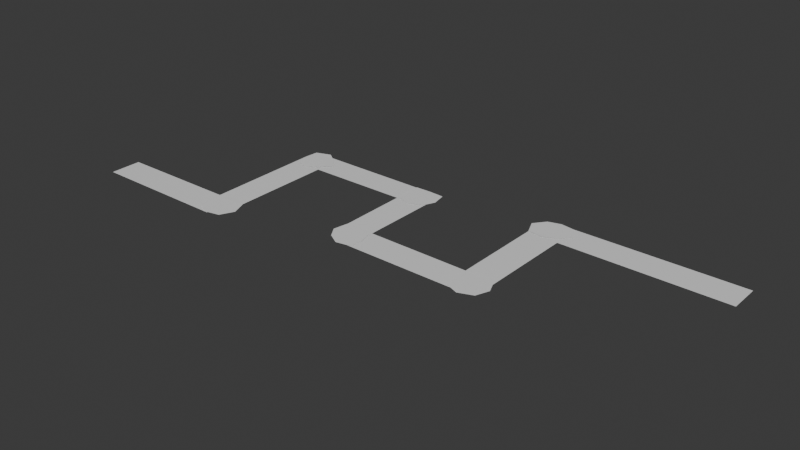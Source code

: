 # Source: GreenwatchRoad_Surface.blend  (saved by Blender 5.1.30; exported with 4.5.12 LTS)
import bpy
from mathutils import Matrix  # noqa: F401  (used for matrix-valued properties, if any)

bpy.ops.wm.read_factory_settings(use_empty=True)
scene = bpy.context.scene
scene.name = 'Scene'

# ---- collections
col_collection = bpy.data.collections.new('Collection'); scene.collection.children.link(col_collection)

# ---- materials (node trees are filled in below, after node groups)
mat_dc_earth = bpy.data.materials.new('DC_Earth')
mat_dc_earth.diffuse_color = (0.439, 0.329, 0.239, 1.0)
mat_dc_earth.roughness = 0.82

# ---- material node trees
mat_dc_earth.use_nodes = True; mat_dc_earth.node_tree.nodes.clear()
_N = mat_dc_earth.node_tree.nodes; _L = mat_dc_earth.node_tree.links
n0 = _N.new('ShaderNodeBsdfPrincipled'); n0.name = 'Principled BSDF'; n0.location = (-200, 100)
n1 = _N.new('ShaderNodeOutputMaterial'); n1.name = 'Material Output'; n1.location = (200, 100)
_L.new(n0.outputs[0], n1.inputs[0])
n1.is_active_output = True

# ---- world
world_world = bpy.data.worlds.new('World'); scene.world = world_world
world_world.use_nodes = True; world_world.node_tree.nodes.clear()
_N = world_world.node_tree.nodes; _L = world_world.node_tree.links
n0 = _N.new('ShaderNodeOutputWorld'); n0.name = 'World Output'; n0.location = (200, 100)
n1 = _N.new('ShaderNodeBackground'); n1.name = 'Background'; n1.location = (-200, 100)
n1.inputs[0].default_value = (0.05088, 0.05088, 0.05088, 1.0)
_L.new(n1.outputs[0], n0.inputs[0])
n0.is_active_output = True
world_world.color = (0.05088, 0.05088, 0.05088)
world_world.sun_shadow_jitter_overblur = 0.0

# ---- meshes
me_roadsurface_0_mesh = bpy.data.meshes.new('RoadSurface_0_Mesh')
me_roadsurface_0_mesh.from_pydata([(-2.2, 2.68, 0.092), (4.1, 2.714, 0.092), (4.1, 1.238, 0.092), (-2.2, 1.26, 0.092)], [], [(0, 1, 2, 3)])
me_roadsurface_0_mesh.materials.append(mat_dc_earth)
me_roadsurface_0_mesh.update()
me_roadsurface_1_mesh = bpy.data.meshes.new('RoadSurface_1_Mesh')
me_roadsurface_1_mesh.from_pydata([(3.27, 1.9, 0.094), (3.234, 8.1, 0.094), (4.663, 8.1, 0.094), (4.68, 1.9, 0.094)], [], [(0, 1, 2, 3)])
me_roadsurface_1_mesh.materials.append(mat_dc_earth)
me_roadsurface_1_mesh.update()
me_roadsurface_2_mesh = bpy.data.meshes.new('RoadSurface_2_Mesh')
me_roadsurface_2_mesh.from_pydata([(3.9, 8.667, 0.092), (10.1, 8.673, 0.092), (10.1, 7.359, 0.092), (3.9, 7.32, 0.092)], [], [(0, 1, 2, 3)])
me_roadsurface_2_mesh.materials.append(mat_dc_earth)
me_roadsurface_2_mesh.update()
me_roadsurface_3_mesh = bpy.data.meshes.new('RoadSurface_3_Mesh')
me_roadsurface_3_mesh.from_pydata([(10.63, 8.1, 0.094), (10.6, 3.4, 0.094), (9.286, 3.4, 0.094), (9.26, 8.1, 0.094)], [], [(0, 1, 2, 3)])
me_roadsurface_3_mesh.materials.append(mat_dc_earth)
me_roadsurface_3_mesh.update()
me_roadsurface_4_mesh = bpy.data.meshes.new('RoadSurface_4_Mesh')
me_roadsurface_4_mesh.from_pydata([(9.9, 4.205, 0.092), (16.1, 4.166, 0.092), (16.1, 2.809, 0.092), (9.9, 2.821, 0.092)], [], [(0, 1, 2, 3)])
me_roadsurface_4_mesh.materials.append(mat_dc_earth)
me_roadsurface_4_mesh.update()
me_roadsurface_5_mesh = bpy.data.meshes.new('RoadSurface_5_Mesh')
me_roadsurface_5_mesh.from_pydata([(15.28, 3.4, 0.094), (15.29, 9.1, 0.094), (16.72, 9.1, 0.094), (16.68, 3.4, 0.094)], [], [(0, 1, 2, 3)])
me_roadsurface_5_mesh.materials.append(mat_dc_earth)
me_roadsurface_5_mesh.update()
me_roadsurface_6_mesh = bpy.data.meshes.new('RoadSurface_6_Mesh')
me_roadsurface_6_mesh.from_pydata([(15.9, 9.645, 0.092), (24.2, 9.671, 0.092), (24.2, 8.23, 0.092), (15.9, 8.26, 0.092)], [], [(0, 1, 2, 3)])
me_roadsurface_6_mesh.materials.append(mat_dc_earth)
me_roadsurface_6_mesh.update()
me_roadcornerblend_1_mesh = bpy.data.meshes.new('RoadCornerBlend_1_Mesh')
me_roadcornerblend_1_mesh.from_pydata([(0.9857, 0.0, 0.004434), (0.721, 0.6718, 0.005694), (5.871e-17, 0.8935, 0.001642), (-0.5972, 0.5565, 0.005789), (-0.7543, 8.608e-17, 0.004212), (-0.5299, -0.4937, 0.003984), (-1.53e-16, -0.7763, 0.005865), (0.6708, -0.625, 0.00192)], [], [(0, 1, 2, 3, 4, 5, 6, 7)])
me_roadcornerblend_1_mesh.materials.append(mat_dc_earth)
me_roadcornerblend_1_mesh.update()
me_roadcornerblend_2_mesh = bpy.data.meshes.new('RoadCornerBlend_2_Mesh')
me_roadcornerblend_2_mesh.from_pydata([(0.9922, 0.0, 0.005694), (0.5264, 0.4905, 0.001642), (5.703e-17, 0.8679, 0.005789), (-0.6742, 0.6282, 0.004212), (-0.7399, 8.443e-17, 0.003984), (-0.69, -0.6429, 0.005865), (-1.661e-16, -0.8428, 0.00192), (0.5336, -0.4973, 0.005585)], [], [(0, 1, 2, 3, 4, 5, 6, 7)])
me_roadcornerblend_2_mesh.materials.append(mat_dc_earth)
me_roadcornerblend_2_mesh.update()
me_roadcornerblend_3_mesh = bpy.data.meshes.new('RoadCornerBlend_3_Mesh')
me_roadcornerblend_3_mesh.from_pydata([(0.8191, 0.0, 0.001642), (0.6999, 0.6522, 0.005789), (4.549e-17, 0.6922, 0.004212), (-0.7194, 0.6704, 0.003984), (-0.7693, 8.779e-17, 0.005865), (-0.6662, -0.6208, 0.00192), (-1.614e-16, -0.8188, 0.005585), (0.58, -0.5405, 0.004639)], [], [(0, 1, 2, 3, 4, 5, 6, 7)])
me_roadcornerblend_3_mesh.materials.append(mat_dc_earth)
me_roadcornerblend_3_mesh.update()
me_roadcornerblend_4_mesh = bpy.data.meshes.new('RoadCornerBlend_4_Mesh')
me_roadcornerblend_4_mesh.from_pydata([(0.7435, 0.0, 0.005789), (0.5751, 0.5359, 0.004212), (6.025e-17, 0.9169, 0.003984), (-0.7053, 0.6572, 0.005865), (-0.8334, 9.51e-17, 0.00192), (-0.5231, -0.4874, 0.005585), (-1.576e-16, -0.7997, 0.004639), (0.7139, -0.6652, 0.003496)], [], [(0, 1, 2, 3, 4, 5, 6, 7)])
me_roadcornerblend_4_mesh.materials.append(mat_dc_earth)
me_roadcornerblend_4_mesh.update()
me_roadcornerblend_5_mesh = bpy.data.meshes.new('RoadCornerBlend_5_Mesh')
me_roadcornerblend_5_mesh.from_pydata([(0.8865, 0.0, 0.004212), (0.6314, 0.5883, 0.003984), (5.507e-17, 0.838, 0.005865), (-0.6404, 0.5967, 0.00192), (-0.912, 1.041e-16, 0.005585), (-0.6493, -0.605, 0.004639), (-1.698e-16, -0.8614, 0.003496), (0.658, -0.6131, 0.005967)], [], [(0, 1, 2, 3, 4, 5, 6, 7)])
me_roadcornerblend_5_mesh.materials.append(mat_dc_earth)
me_roadcornerblend_5_mesh.update()
me_roadcornerblend_6_mesh = bpy.data.meshes.new('RoadCornerBlend_6_Mesh')
me_roadcornerblend_6_mesh.from_pydata([(1.019, 0.0, 0.003984), (0.6526, 0.6081, 0.005865), (4.618e-17, 0.7027, 0.00192), (-0.5644, 0.5259, 0.005585), (-0.9806, 1.119e-16, 0.004639), (-0.702, -0.6542, 0.003496), (-1.496e-16, -0.7587, 0.005967), (0.5281, -0.4921, 0.002477)], [], [(0, 1, 2, 3, 4, 5, 6, 7)])
me_roadcornerblend_6_mesh.materials.append(mat_dc_earth)
me_roadcornerblend_6_mesh.update()

# ---- objects
ob_roadsurface_0 = bpy.data.objects.new('RoadSurface_0', me_roadsurface_0_mesh)
ob_roadsurface_1 = bpy.data.objects.new('RoadSurface_1', me_roadsurface_1_mesh)
ob_roadsurface_2 = bpy.data.objects.new('RoadSurface_2', me_roadsurface_2_mesh)
ob_roadsurface_3 = bpy.data.objects.new('RoadSurface_3', me_roadsurface_3_mesh)
ob_roadsurface_4 = bpy.data.objects.new('RoadSurface_4', me_roadsurface_4_mesh)
ob_roadsurface_5 = bpy.data.objects.new('RoadSurface_5', me_roadsurface_5_mesh)
ob_roadsurface_6 = bpy.data.objects.new('RoadSurface_6', me_roadsurface_6_mesh)
ob_roadcornerblend_1 = bpy.data.objects.new('RoadCornerBlend_1', me_roadcornerblend_1_mesh)
ob_roadcornerblend_2 = bpy.data.objects.new('RoadCornerBlend_2', me_roadcornerblend_2_mesh)
ob_roadcornerblend_3 = bpy.data.objects.new('RoadCornerBlend_3', me_roadcornerblend_3_mesh)
ob_roadcornerblend_4 = bpy.data.objects.new('RoadCornerBlend_4', me_roadcornerblend_4_mesh)
ob_roadcornerblend_5 = bpy.data.objects.new('RoadCornerBlend_5', me_roadcornerblend_5_mesh)
ob_roadcornerblend_6 = bpy.data.objects.new('RoadCornerBlend_6', me_roadcornerblend_6_mesh)

# ---- transforms, parenting, visibility, modifiers, constraints
ob_roadsurface_0.location = (0.0, 0.0, 0.0)
ob_roadsurface_1.location = (0.0, 0.0, 0.0)
ob_roadsurface_2.location = (0.0, 0.0, 0.0)
ob_roadsurface_3.location = (0.0, 0.0, 0.0)
ob_roadsurface_4.location = (0.0, 0.0, 0.0)
ob_roadsurface_5.location = (0.0, 0.0, 0.0)
ob_roadsurface_6.location = (0.0, 0.0, 0.0)
ob_roadcornerblend_1.location = (4.0, 2.0, 0.108)
ob_roadcornerblend_2.location = (4.0, 8.0, 0.108)
ob_roadcornerblend_3.location = (10.0, 8.0, 0.108)
ob_roadcornerblend_4.location = (10.0, 3.5, 0.108)
ob_roadcornerblend_5.location = (16.0, 3.5, 0.108)
ob_roadcornerblend_6.location = (16.0, 9.0, 0.108)

# ---- collection membership
col_collection.objects.link(ob_roadsurface_0)
col_collection.objects.link(ob_roadsurface_1)
col_collection.objects.link(ob_roadsurface_2)
col_collection.objects.link(ob_roadsurface_3)
col_collection.objects.link(ob_roadsurface_4)
col_collection.objects.link(ob_roadsurface_5)
col_collection.objects.link(ob_roadsurface_6)
col_collection.objects.link(ob_roadcornerblend_1)
col_collection.objects.link(ob_roadcornerblend_2)
col_collection.objects.link(ob_roadcornerblend_3)
col_collection.objects.link(ob_roadcornerblend_4)
col_collection.objects.link(ob_roadcornerblend_5)
col_collection.objects.link(ob_roadcornerblend_6)

# ---- scene / render settings (as saved in the file)
scene.frame_start = 1; scene.frame_end = 250; scene.frame_set(1)
scene.render.engine = 'BLENDER_EEVEE_NEXT'
scene.render.bake_bias = 0.0
scene.render.bake_samples = 0
scene.cycles.sampling_pattern = 'TABULATED_SOBOL'
scene.eevee.use_volume_custom_range = False
bpy.context.view_layer.update()

# ---- added for rendering (the .blend has no active camera and no usable light): camera, sun
cam_auto = bpy.data.cameras.new('AutoCamera')
cam_auto.lens = 50.0
cam_auto.sensor_width = 36.0
cam_auto.clip_end = 1000.0
ob_auto_camera = bpy.data.objects.new('AutoCamera', cam_auto)
scene.collection.objects.link(ob_auto_camera)
ob_auto_camera.location = (36.6548, -25.3226, 20.6268)
ob_auto_camera.rotation_euler = (1.09748, -7.21219e-08, 0.694738)
scene.camera = ob_auto_camera
light_auto_sun = bpy.data.lights.new('AutoSun', 'SUN')
light_auto_sun.energy = 3.0
light_auto_sun.angle = 0.0523599
ob_auto_sun = bpy.data.objects.new('AutoSun', light_auto_sun)
scene.collection.objects.link(ob_auto_sun)
ob_auto_sun.rotation_euler = (0.872665, 0.174533, 0.523599)
bpy.context.view_layer.update()

